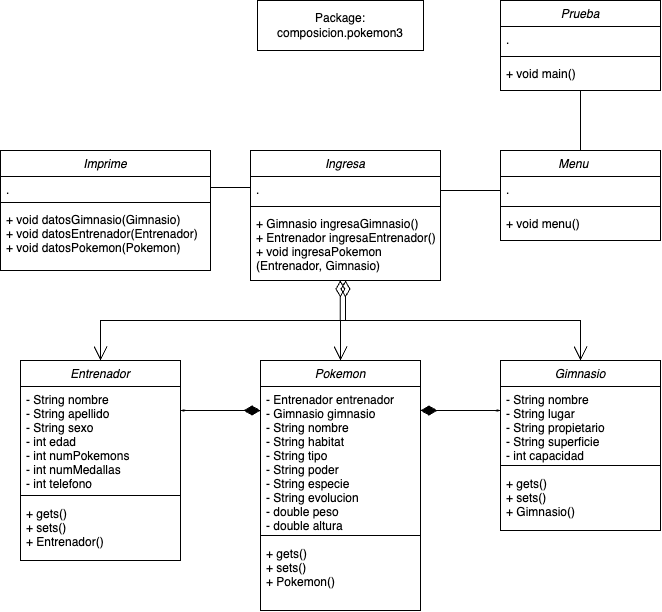

The diagram above was exported from draw.io. Its source (the exported page's mxGraphModel, read from the mxfile embedded in the PNG):
<mxGraphModel dx="1406" dy="2095" grid="1" gridSize="10" guides="1" tooltips="1" connect="1" arrows="1" fold="1" page="1" pageScale="1" pageWidth="827" pageHeight="1169" math="0" shadow="0">
  <root>
    <mxCell id="WIyWlLk6GJQsqaUBKTNV-0" />
    <mxCell id="WIyWlLk6GJQsqaUBKTNV-1" parent="WIyWlLk6GJQsqaUBKTNV-0" />
    <mxCell id="zkfFHV4jXpPFQw0GAbJ--0" value="Prueba" style="swimlane;fontStyle=2;align=center;verticalAlign=top;childLayout=stackLayout;horizontal=1;startSize=26;horizontalStack=0;resizeParent=1;resizeLast=0;collapsible=1;marginBottom=0;rounded=0;shadow=0;strokeWidth=1;" parent="WIyWlLk6GJQsqaUBKTNV-1" vertex="1">
      <mxGeometry x="640" y="-240" width="160" height="90" as="geometry">
        <mxRectangle x="230" y="140" width="160" height="26" as="alternateBounds" />
      </mxGeometry>
    </mxCell>
    <mxCell id="zkfFHV4jXpPFQw0GAbJ--3" value="." style="text;align=left;verticalAlign=top;spacingLeft=4;spacingRight=4;overflow=hidden;rotatable=0;points=[[0,0.5],[1,0.5]];portConstraint=eastwest;rounded=0;shadow=0;html=0;" parent="zkfFHV4jXpPFQw0GAbJ--0" vertex="1">
      <mxGeometry y="26" width="160" height="26" as="geometry" />
    </mxCell>
    <mxCell id="zkfFHV4jXpPFQw0GAbJ--4" value="" style="line;html=1;strokeWidth=1;align=left;verticalAlign=middle;spacingTop=-1;spacingLeft=3;spacingRight=3;rotatable=0;labelPosition=right;points=[];portConstraint=eastwest;" parent="zkfFHV4jXpPFQw0GAbJ--0" vertex="1">
      <mxGeometry y="52" width="160" height="8" as="geometry" />
    </mxCell>
    <mxCell id="zkfFHV4jXpPFQw0GAbJ--5" value="+ void main()" style="text;align=left;verticalAlign=top;spacingLeft=4;spacingRight=4;overflow=hidden;rotatable=0;points=[[0,0.5],[1,0.5]];portConstraint=eastwest;" parent="zkfFHV4jXpPFQw0GAbJ--0" vertex="1">
      <mxGeometry y="60" width="160" height="26" as="geometry" />
    </mxCell>
    <mxCell id="88tuaGm8ZPLq8Zo6ch5z-22" value="Pokemon" style="swimlane;fontStyle=2;align=center;verticalAlign=top;childLayout=stackLayout;horizontal=1;startSize=26;horizontalStack=0;resizeParent=1;resizeLast=0;collapsible=1;marginBottom=0;rounded=0;shadow=0;strokeWidth=1;" parent="WIyWlLk6GJQsqaUBKTNV-1" vertex="1">
      <mxGeometry x="400" y="120" width="160" height="250" as="geometry">
        <mxRectangle x="230" y="140" width="160" height="26" as="alternateBounds" />
      </mxGeometry>
    </mxCell>
    <mxCell id="88tuaGm8ZPLq8Zo6ch5z-23" value="- Entrenador entrenador &#10;- Gimnasio gimnasio&#10;- String nombre&#10;- String habitat&#10;- String tipo&#10;- String poder&#10;- String especie&#10;- String evolucion&#10;- double peso&#10;- double altura" style="text;align=left;verticalAlign=top;spacingLeft=4;spacingRight=4;overflow=hidden;rotatable=0;points=[[0,0.5],[1,0.5]];portConstraint=eastwest;rounded=0;shadow=0;html=0;" parent="88tuaGm8ZPLq8Zo6ch5z-22" vertex="1">
      <mxGeometry y="26" width="160" height="144" as="geometry" />
    </mxCell>
    <mxCell id="88tuaGm8ZPLq8Zo6ch5z-24" value="" style="line;html=1;strokeWidth=1;align=left;verticalAlign=middle;spacingTop=-1;spacingLeft=3;spacingRight=3;rotatable=0;labelPosition=right;points=[];portConstraint=eastwest;" parent="88tuaGm8ZPLq8Zo6ch5z-22" vertex="1">
      <mxGeometry y="170" width="160" height="10" as="geometry" />
    </mxCell>
    <mxCell id="88tuaGm8ZPLq8Zo6ch5z-25" value="+ gets()&#10;+ sets()&#10;+ Pokemon()" style="text;align=left;verticalAlign=top;spacingLeft=4;spacingRight=4;overflow=hidden;rotatable=0;points=[[0,0.5],[1,0.5]];portConstraint=eastwest;" parent="88tuaGm8ZPLq8Zo6ch5z-22" vertex="1">
      <mxGeometry y="180" width="160" height="60" as="geometry" />
    </mxCell>
    <mxCell id="88tuaGm8ZPLq8Zo6ch5z-26" value="Package:&lt;div&gt;composicion.pokemon3&lt;/div&gt;" style="html=1;whiteSpace=wrap;" parent="WIyWlLk6GJQsqaUBKTNV-1" vertex="1">
      <mxGeometry x="397" y="-240" width="166" height="50" as="geometry" />
    </mxCell>
    <mxCell id="62XWFQDao-uCVrNwWgj0-0" value="Gimnasio" style="swimlane;fontStyle=2;align=center;verticalAlign=top;childLayout=stackLayout;horizontal=1;startSize=26;horizontalStack=0;resizeParent=1;resizeLast=0;collapsible=1;marginBottom=0;rounded=0;shadow=0;strokeWidth=1;strokeColor=default;fontFamily=Helvetica;fontSize=12;fontColor=default;fillColor=default;" vertex="1" parent="WIyWlLk6GJQsqaUBKTNV-1">
      <mxGeometry x="640" y="120" width="160" height="170" as="geometry">
        <mxRectangle x="230" y="140" width="160" height="26" as="alternateBounds" />
      </mxGeometry>
    </mxCell>
    <mxCell id="62XWFQDao-uCVrNwWgj0-1" value="- String nombre&#10;- String lugar&#10;- String propietario&#10;- String superficie&#10;- int capacidad" style="text;align=left;verticalAlign=top;spacingLeft=4;spacingRight=4;overflow=hidden;rotatable=0;points=[[0,0.5],[1,0.5]];portConstraint=eastwest;rounded=0;shadow=0;html=0;fontFamily=Helvetica;fontSize=12;fontColor=default;fontStyle=0;" vertex="1" parent="62XWFQDao-uCVrNwWgj0-0">
      <mxGeometry y="26" width="160" height="74" as="geometry" />
    </mxCell>
    <mxCell id="62XWFQDao-uCVrNwWgj0-2" value="" style="line;html=1;strokeWidth=1;align=center;verticalAlign=top;spacingTop=-1;spacingLeft=3;spacingRight=3;rotatable=0;labelPosition=right;points=[];portConstraint=eastwest;rounded=0;shadow=0;strokeColor=default;fontFamily=Helvetica;fontSize=12;fontColor=default;fontStyle=2;fillColor=default;" vertex="1" parent="62XWFQDao-uCVrNwWgj0-0">
      <mxGeometry y="100" width="160" height="10" as="geometry" />
    </mxCell>
    <mxCell id="62XWFQDao-uCVrNwWgj0-3" value="+ gets()&#10;+ sets()&#10;+ Gimnasio()" style="text;align=left;verticalAlign=top;spacingLeft=4;spacingRight=4;overflow=hidden;rotatable=0;points=[[0,0.5],[1,0.5]];portConstraint=eastwest;fontFamily=Helvetica;fontSize=12;fontColor=default;fontStyle=0;" vertex="1" parent="62XWFQDao-uCVrNwWgj0-0">
      <mxGeometry y="110" width="160" height="60" as="geometry" />
    </mxCell>
    <mxCell id="62XWFQDao-uCVrNwWgj0-4" value="Entrenador" style="swimlane;fontStyle=2;align=center;verticalAlign=top;childLayout=stackLayout;horizontal=1;startSize=26;horizontalStack=0;resizeParent=1;resizeLast=0;collapsible=1;marginBottom=0;rounded=0;shadow=0;strokeWidth=1;strokeColor=default;fontFamily=Helvetica;fontSize=12;fontColor=default;fillColor=default;" vertex="1" parent="WIyWlLk6GJQsqaUBKTNV-1">
      <mxGeometry x="160" y="120" width="160" height="200" as="geometry">
        <mxRectangle x="230" y="140" width="160" height="26" as="alternateBounds" />
      </mxGeometry>
    </mxCell>
    <mxCell id="62XWFQDao-uCVrNwWgj0-5" value="- String nombre&#10;- String apellido&#10;- String sexo&#10;- int edad&#10;- int numPokemons&#10;- int numMedallas&#10;- int telefono&#10;" style="text;align=left;verticalAlign=top;spacingLeft=4;spacingRight=4;overflow=hidden;rotatable=0;points=[[0,0.5],[1,0.5]];portConstraint=eastwest;rounded=0;shadow=0;html=0;fontFamily=Helvetica;fontSize=12;fontColor=default;fontStyle=0;" vertex="1" parent="62XWFQDao-uCVrNwWgj0-4">
      <mxGeometry y="26" width="160" height="104" as="geometry" />
    </mxCell>
    <mxCell id="62XWFQDao-uCVrNwWgj0-6" value="" style="line;html=1;strokeWidth=1;align=center;verticalAlign=top;spacingTop=-1;spacingLeft=3;spacingRight=3;rotatable=0;labelPosition=right;points=[];portConstraint=eastwest;rounded=0;shadow=0;strokeColor=default;fontFamily=Helvetica;fontSize=12;fontColor=default;fontStyle=2;fillColor=default;" vertex="1" parent="62XWFQDao-uCVrNwWgj0-4">
      <mxGeometry y="130" width="160" height="10" as="geometry" />
    </mxCell>
    <mxCell id="62XWFQDao-uCVrNwWgj0-7" value="+ gets()&#10;+ sets()&#10;+ Entrenador()" style="text;align=left;verticalAlign=top;spacingLeft=4;spacingRight=4;overflow=hidden;rotatable=0;points=[[0,0.5],[1,0.5]];portConstraint=eastwest;fontFamily=Helvetica;fontSize=12;fontColor=default;fontStyle=0;" vertex="1" parent="62XWFQDao-uCVrNwWgj0-4">
      <mxGeometry y="140" width="160" height="60" as="geometry" />
    </mxCell>
    <mxCell id="62XWFQDao-uCVrNwWgj0-8" value="Imprime" style="swimlane;fontStyle=2;align=center;verticalAlign=top;childLayout=stackLayout;horizontal=1;startSize=26;horizontalStack=0;resizeParent=1;resizeLast=0;collapsible=1;marginBottom=0;rounded=0;shadow=0;strokeWidth=1;" vertex="1" parent="WIyWlLk6GJQsqaUBKTNV-1">
      <mxGeometry x="140" y="-90" width="210" height="120" as="geometry">
        <mxRectangle x="230" y="140" width="160" height="26" as="alternateBounds" />
      </mxGeometry>
    </mxCell>
    <mxCell id="62XWFQDao-uCVrNwWgj0-9" value="." style="text;align=left;verticalAlign=top;spacingLeft=4;spacingRight=4;overflow=hidden;rotatable=0;points=[[0,0.5],[1,0.5]];portConstraint=eastwest;rounded=0;shadow=0;html=0;" vertex="1" parent="62XWFQDao-uCVrNwWgj0-8">
      <mxGeometry y="26" width="210" height="22" as="geometry" />
    </mxCell>
    <mxCell id="62XWFQDao-uCVrNwWgj0-10" value="" style="line;html=1;strokeWidth=1;align=left;verticalAlign=middle;spacingTop=-1;spacingLeft=3;spacingRight=3;rotatable=0;labelPosition=right;points=[];portConstraint=eastwest;" vertex="1" parent="62XWFQDao-uCVrNwWgj0-8">
      <mxGeometry y="48" width="210" height="8" as="geometry" />
    </mxCell>
    <mxCell id="62XWFQDao-uCVrNwWgj0-11" value="+ void datosGimnasio(Gimnasio)&#10;+ void datosEntrenador(Entrenador)&#10;+ void datosPokemon(Pokemon)" style="text;align=left;verticalAlign=top;spacingLeft=4;spacingRight=4;overflow=hidden;rotatable=0;points=[[0,0.5],[1,0.5]];portConstraint=eastwest;" vertex="1" parent="62XWFQDao-uCVrNwWgj0-8">
      <mxGeometry y="56" width="210" height="60" as="geometry" />
    </mxCell>
    <mxCell id="62XWFQDao-uCVrNwWgj0-19" value="" style="endArrow=open;html=1;endSize=12;startArrow=diamondThin;startSize=14;startFill=1;edgeStyle=orthogonalEdgeStyle;align=left;verticalAlign=bottom;rounded=0;" edge="1" parent="WIyWlLk6GJQsqaUBKTNV-1">
      <mxGeometry x="-1" y="3" relative="1" as="geometry">
        <mxPoint x="560" y="170" as="sourcePoint" />
        <mxPoint x="640" y="170" as="targetPoint" />
        <mxPoint as="offset" />
      </mxGeometry>
    </mxCell>
    <mxCell id="62XWFQDao-uCVrNwWgj0-22" value="" style="rounded=0;whiteSpace=wrap;html=1;strokeColor=none;" vertex="1" parent="WIyWlLk6GJQsqaUBKTNV-1">
      <mxGeometry x="599" y="160" width="39" height="9" as="geometry" />
    </mxCell>
    <mxCell id="62XWFQDao-uCVrNwWgj0-24" value="" style="rounded=0;whiteSpace=wrap;html=1;strokeColor=none;" vertex="1" parent="WIyWlLk6GJQsqaUBKTNV-1">
      <mxGeometry x="600" y="171" width="39" height="9" as="geometry" />
    </mxCell>
    <mxCell id="62XWFQDao-uCVrNwWgj0-28" value="" style="group;rotation=-180;" vertex="1" connectable="0" parent="WIyWlLk6GJQsqaUBKTNV-1">
      <mxGeometry x="320" y="160" width="80" height="20" as="geometry" />
    </mxCell>
    <mxCell id="62XWFQDao-uCVrNwWgj0-25" value="" style="endArrow=open;html=1;endSize=12;startArrow=diamondThin;startSize=14;startFill=1;edgeStyle=orthogonalEdgeStyle;align=left;verticalAlign=bottom;rounded=0;" edge="1" parent="62XWFQDao-uCVrNwWgj0-28">
      <mxGeometry x="-1" y="3" relative="1" as="geometry">
        <mxPoint x="80" y="10" as="sourcePoint" />
        <mxPoint y="10" as="targetPoint" />
        <mxPoint as="offset" />
      </mxGeometry>
    </mxCell>
    <mxCell id="62XWFQDao-uCVrNwWgj0-26" value="" style="rounded=0;whiteSpace=wrap;html=1;strokeColor=none;rotation=-180;" vertex="1" parent="62XWFQDao-uCVrNwWgj0-28">
      <mxGeometry x="2" y="11" width="39" height="9" as="geometry" />
    </mxCell>
    <mxCell id="62XWFQDao-uCVrNwWgj0-27" value="" style="rounded=0;whiteSpace=wrap;html=1;strokeColor=none;rotation=-180;" vertex="1" parent="62XWFQDao-uCVrNwWgj0-28">
      <mxGeometry x="1" width="39" height="9" as="geometry" />
    </mxCell>
    <mxCell id="62XWFQDao-uCVrNwWgj0-29" value="Ingresa" style="swimlane;fontStyle=2;align=center;verticalAlign=top;childLayout=stackLayout;horizontal=1;startSize=26;horizontalStack=0;resizeParent=1;resizeLast=0;collapsible=1;marginBottom=0;rounded=0;shadow=0;strokeWidth=1;" vertex="1" parent="WIyWlLk6GJQsqaUBKTNV-1">
      <mxGeometry x="390" y="-90" width="190" height="130" as="geometry">
        <mxRectangle x="230" y="140" width="160" height="26" as="alternateBounds" />
      </mxGeometry>
    </mxCell>
    <mxCell id="62XWFQDao-uCVrNwWgj0-30" value="." style="text;align=left;verticalAlign=top;spacingLeft=4;spacingRight=4;overflow=hidden;rotatable=0;points=[[0,0.5],[1,0.5]];portConstraint=eastwest;rounded=0;shadow=0;html=0;" vertex="1" parent="62XWFQDao-uCVrNwWgj0-29">
      <mxGeometry y="26" width="190" height="26" as="geometry" />
    </mxCell>
    <mxCell id="62XWFQDao-uCVrNwWgj0-31" value="" style="line;html=1;strokeWidth=1;align=left;verticalAlign=middle;spacingTop=-1;spacingLeft=3;spacingRight=3;rotatable=0;labelPosition=right;points=[];portConstraint=eastwest;" vertex="1" parent="62XWFQDao-uCVrNwWgj0-29">
      <mxGeometry y="52" width="190" height="8" as="geometry" />
    </mxCell>
    <mxCell id="62XWFQDao-uCVrNwWgj0-32" value="+ Gimnasio ingresaGimnasio()&#10;+ Entrenador ingresaEntrenador()&#10;+ void ingresaPokemon&#10;(Entrenador, Gimnasio)&#10;&#10;" style="text;align=left;verticalAlign=top;spacingLeft=4;spacingRight=4;overflow=hidden;rotatable=0;points=[[0,0.5],[1,0.5]];portConstraint=eastwest;" vertex="1" parent="62XWFQDao-uCVrNwWgj0-29">
      <mxGeometry y="60" width="190" height="70" as="geometry" />
    </mxCell>
    <mxCell id="62XWFQDao-uCVrNwWgj0-33" value="Menu    " style="swimlane;fontStyle=2;align=center;verticalAlign=top;childLayout=stackLayout;horizontal=1;startSize=26;horizontalStack=0;resizeParent=1;resizeLast=0;collapsible=1;marginBottom=0;rounded=0;shadow=0;strokeWidth=1;" vertex="1" parent="WIyWlLk6GJQsqaUBKTNV-1">
      <mxGeometry x="640" y="-90" width="160" height="90" as="geometry">
        <mxRectangle x="230" y="140" width="160" height="26" as="alternateBounds" />
      </mxGeometry>
    </mxCell>
    <mxCell id="62XWFQDao-uCVrNwWgj0-34" value="." style="text;align=left;verticalAlign=top;spacingLeft=4;spacingRight=4;overflow=hidden;rotatable=0;points=[[0,0.5],[1,0.5]];portConstraint=eastwest;rounded=0;shadow=0;html=0;" vertex="1" parent="62XWFQDao-uCVrNwWgj0-33">
      <mxGeometry y="26" width="160" height="26" as="geometry" />
    </mxCell>
    <mxCell id="62XWFQDao-uCVrNwWgj0-35" value="" style="line;html=1;strokeWidth=1;align=left;verticalAlign=middle;spacingTop=-1;spacingLeft=3;spacingRight=3;rotatable=0;labelPosition=right;points=[];portConstraint=eastwest;" vertex="1" parent="62XWFQDao-uCVrNwWgj0-33">
      <mxGeometry y="52" width="160" height="8" as="geometry" />
    </mxCell>
    <mxCell id="62XWFQDao-uCVrNwWgj0-36" value="+ void menu()" style="text;align=left;verticalAlign=top;spacingLeft=4;spacingRight=4;overflow=hidden;rotatable=0;points=[[0,0.5],[1,0.5]];portConstraint=eastwest;" vertex="1" parent="62XWFQDao-uCVrNwWgj0-33">
      <mxGeometry y="60" width="160" height="26" as="geometry" />
    </mxCell>
    <mxCell id="62XWFQDao-uCVrNwWgj0-37" value="" style="endArrow=open;html=1;endSize=12;startArrow=diamondThin;startSize=14;startFill=0;edgeStyle=orthogonalEdgeStyle;align=left;verticalAlign=bottom;rounded=0;entryX=0.5;entryY=0;entryDx=0;entryDy=0;exitX=0.5;exitY=1;exitDx=0;exitDy=0;exitPerimeter=0;" edge="1" parent="WIyWlLk6GJQsqaUBKTNV-1" source="62XWFQDao-uCVrNwWgj0-32" target="88tuaGm8ZPLq8Zo6ch5z-22">
      <mxGeometry x="-1" y="3" relative="1" as="geometry">
        <mxPoint x="310" y="40" as="sourcePoint" />
        <mxPoint x="590" y="-40" as="targetPoint" />
        <mxPoint as="offset" />
      </mxGeometry>
    </mxCell>
    <mxCell id="62XWFQDao-uCVrNwWgj0-38" value="" style="endArrow=none;html=1;edgeStyle=orthogonalEdgeStyle;rounded=0;exitX=1;exitY=0.5;exitDx=0;exitDy=0;entryX=0;entryY=0.423;entryDx=0;entryDy=0;entryPerimeter=0;" edge="1" parent="WIyWlLk6GJQsqaUBKTNV-1" source="62XWFQDao-uCVrNwWgj0-9" target="62XWFQDao-uCVrNwWgj0-30">
      <mxGeometry relative="1" as="geometry">
        <mxPoint x="320" y="10" as="sourcePoint" />
        <mxPoint x="480" y="10" as="targetPoint" />
      </mxGeometry>
    </mxCell>
    <mxCell id="62XWFQDao-uCVrNwWgj0-42" value="" style="endArrow=none;html=1;edgeStyle=orthogonalEdgeStyle;rounded=0;entryX=0;entryY=0.423;entryDx=0;entryDy=0;entryPerimeter=0;" edge="1" parent="WIyWlLk6GJQsqaUBKTNV-1">
      <mxGeometry relative="1" as="geometry">
        <mxPoint x="580" y="-50" as="sourcePoint" />
        <mxPoint x="640" y="-50" as="targetPoint" />
      </mxGeometry>
    </mxCell>
    <mxCell id="62XWFQDao-uCVrNwWgj0-43" value="" style="endArrow=none;html=1;edgeStyle=orthogonalEdgeStyle;rounded=0;exitX=0.5;exitY=1;exitDx=0;exitDy=0;entryX=0.5;entryY=0;entryDx=0;entryDy=0;" edge="1" parent="WIyWlLk6GJQsqaUBKTNV-1" source="zkfFHV4jXpPFQw0GAbJ--0" target="62XWFQDao-uCVrNwWgj0-33">
      <mxGeometry relative="1" as="geometry">
        <mxPoint x="580" y="-40" as="sourcePoint" />
        <mxPoint x="650" y="-40" as="targetPoint" />
      </mxGeometry>
    </mxCell>
    <mxCell id="62XWFQDao-uCVrNwWgj0-44" value="" style="endArrow=open;html=1;endSize=12;startArrow=diamondThin;startSize=14;startFill=0;edgeStyle=orthogonalEdgeStyle;align=left;verticalAlign=bottom;rounded=0;exitX=0.5;exitY=1;exitDx=0;exitDy=0;exitPerimeter=0;entryX=0.5;entryY=0;entryDx=0;entryDy=0;" edge="1" parent="WIyWlLk6GJQsqaUBKTNV-1" target="62XWFQDao-uCVrNwWgj0-4">
      <mxGeometry x="-1" y="3" relative="1" as="geometry">
        <mxPoint x="479.88" y="40" as="sourcePoint" />
        <mxPoint x="420" y="110" as="targetPoint" />
        <mxPoint as="offset" />
        <Array as="points">
          <mxPoint x="480" y="80" />
          <mxPoint x="240" y="80" />
        </Array>
      </mxGeometry>
    </mxCell>
    <mxCell id="62XWFQDao-uCVrNwWgj0-45" value="" style="endArrow=open;html=1;endSize=12;startArrow=diamondThin;startSize=14;startFill=0;edgeStyle=orthogonalEdgeStyle;align=left;verticalAlign=bottom;rounded=0;exitX=0.5;exitY=1;exitDx=0;exitDy=0;exitPerimeter=0;entryX=0.5;entryY=0;entryDx=0;entryDy=0;" edge="1" parent="WIyWlLk6GJQsqaUBKTNV-1" target="62XWFQDao-uCVrNwWgj0-0">
      <mxGeometry x="-1" y="3" relative="1" as="geometry">
        <mxPoint x="479.87" y="40" as="sourcePoint" />
        <mxPoint x="540" y="110" as="targetPoint" />
        <mxPoint as="offset" />
        <Array as="points">
          <mxPoint x="480" y="80" />
          <mxPoint x="720" y="80" />
        </Array>
      </mxGeometry>
    </mxCell>
  </root>
</mxGraphModel>